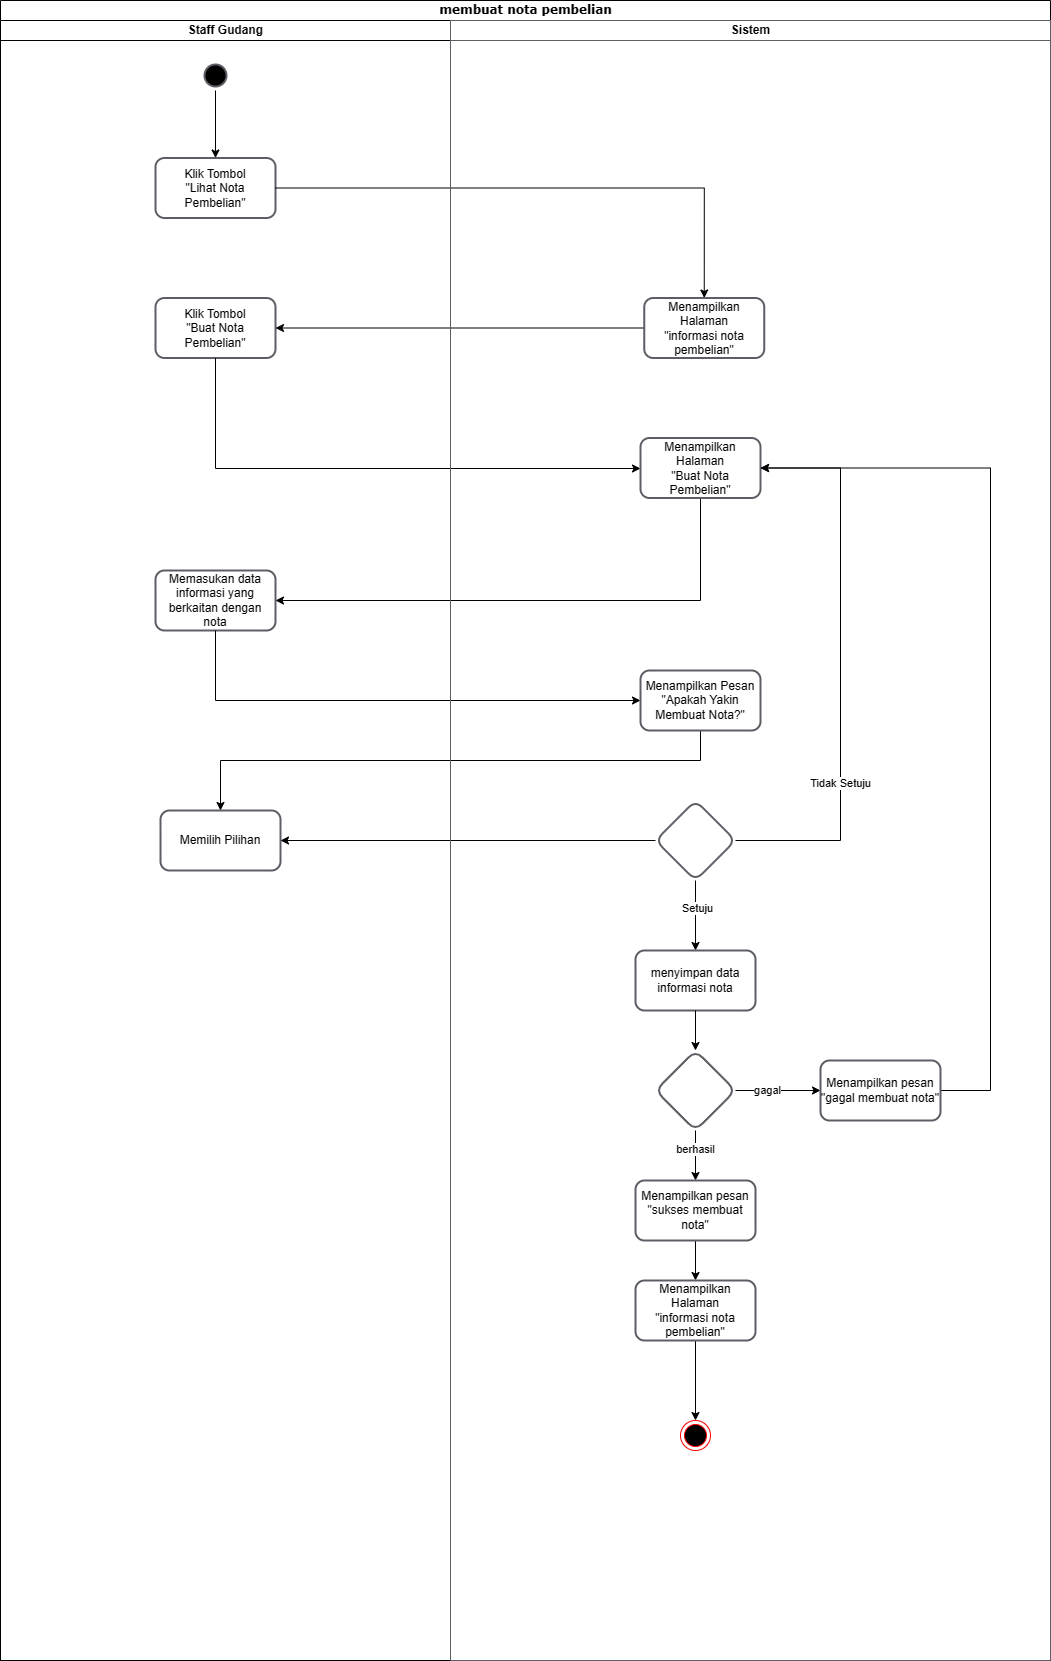

The diagram above was exported from draw.io. Its source (the exported page's mxGraphModel, read from the mxfile embedded in the PNG):
<mxGraphModel dx="981" dy="571" grid="1" gridSize="10" guides="1" tooltips="1" connect="1" arrows="1" fold="1" page="1" pageScale="1" pageWidth="1169" pageHeight="827" math="0" shadow="0">
  <root>
    <mxCell id="0" />
    <mxCell id="1" parent="0" />
    <mxCell id="tIn3cYg1mujk02UD2vSG-1" value="membuat nota pembelian" style="swimlane;html=1;childLayout=stackLayout;startSize=20;rounded=0;shadow=0;comic=0;labelBackgroundColor=none;strokeWidth=1;fontFamily=Verdana;fontSize=12;align=center;" parent="1" vertex="1">
      <mxGeometry x="540" y="40" width="1050" height="1660" as="geometry" />
    </mxCell>
    <mxCell id="tIn3cYg1mujk02UD2vSG-2" value="Staff Gudang" style="swimlane;html=1;startSize=20;" parent="tIn3cYg1mujk02UD2vSG-1" vertex="1">
      <mxGeometry y="20" width="450" height="1640" as="geometry" />
    </mxCell>
    <mxCell id="tIn3cYg1mujk02UD2vSG-3" value="Klik Tombol&lt;br&gt;&quot;Lihat Nota Pembelian&quot;" style="whiteSpace=wrap;html=1;fillColor=none;strokeColor=#5e5c64;strokeWidth=2;rounded=1;" parent="tIn3cYg1mujk02UD2vSG-2" vertex="1">
      <mxGeometry x="155" y="137.5" width="120" height="60" as="geometry" />
    </mxCell>
    <mxCell id="tIn3cYg1mujk02UD2vSG-4" value="" style="ellipse;html=1;shape=startState;fillColor=#000000;strokeColor=#5e5c64;strokeWidth=2;" parent="tIn3cYg1mujk02UD2vSG-2" vertex="1">
      <mxGeometry x="200" y="40" width="30" height="30" as="geometry" />
    </mxCell>
    <mxCell id="tIn3cYg1mujk02UD2vSG-5" value="" style="edgeStyle=orthogonalEdgeStyle;rounded=0;orthogonalLoop=1;jettySize=auto;html=1;entryX=0.5;entryY=0;entryDx=0;entryDy=0;" parent="tIn3cYg1mujk02UD2vSG-2" source="tIn3cYg1mujk02UD2vSG-4" target="tIn3cYg1mujk02UD2vSG-3" edge="1">
      <mxGeometry relative="1" as="geometry">
        <mxPoint x="675" y="130" as="targetPoint" />
      </mxGeometry>
    </mxCell>
    <mxCell id="tIn3cYg1mujk02UD2vSG-6" value="&lt;div&gt;Klik Tombol &lt;br&gt;&lt;/div&gt;&lt;div&gt;&quot;Buat Nota Pembelian&quot;&lt;br&gt;&lt;/div&gt;" style="whiteSpace=wrap;html=1;fillColor=none;strokeColor=#5e5c64;strokeWidth=2;rounded=1;" parent="tIn3cYg1mujk02UD2vSG-2" vertex="1">
      <mxGeometry x="155" y="277.5" width="120" height="60" as="geometry" />
    </mxCell>
    <mxCell id="tIn3cYg1mujk02UD2vSG-7" value="Memasukan data informasi yang berkaitan dengan nota" style="whiteSpace=wrap;html=1;fillColor=none;strokeColor=#5e5c64;strokeWidth=2;rounded=1;" parent="tIn3cYg1mujk02UD2vSG-2" vertex="1">
      <mxGeometry x="155" y="550" width="120" height="60" as="geometry" />
    </mxCell>
    <mxCell id="tIn3cYg1mujk02UD2vSG-8" value="Memilih Pilihan" style="whiteSpace=wrap;html=1;fillColor=none;strokeColor=#5e5c64;strokeWidth=2;rounded=1;" parent="tIn3cYg1mujk02UD2vSG-2" vertex="1">
      <mxGeometry x="160" y="790" width="120" height="60" as="geometry" />
    </mxCell>
    <mxCell id="tIn3cYg1mujk02UD2vSG-9" value="" style="edgeStyle=orthogonalEdgeStyle;rounded=0;orthogonalLoop=1;jettySize=auto;html=1;entryX=0.5;entryY=0;entryDx=0;entryDy=0;" parent="tIn3cYg1mujk02UD2vSG-1" source="tIn3cYg1mujk02UD2vSG-3" target="tIn3cYg1mujk02UD2vSG-17" edge="1">
      <mxGeometry relative="1" as="geometry">
        <mxPoint x="627.5" y="188.71428571428567" as="targetPoint" />
      </mxGeometry>
    </mxCell>
    <mxCell id="tIn3cYg1mujk02UD2vSG-10" value="" style="edgeStyle=orthogonalEdgeStyle;rounded=0;orthogonalLoop=1;jettySize=auto;html=1;" parent="tIn3cYg1mujk02UD2vSG-1" source="tIn3cYg1mujk02UD2vSG-17" target="tIn3cYg1mujk02UD2vSG-6" edge="1">
      <mxGeometry relative="1" as="geometry" />
    </mxCell>
    <mxCell id="tIn3cYg1mujk02UD2vSG-11" value="" style="edgeStyle=orthogonalEdgeStyle;rounded=0;orthogonalLoop=1;jettySize=auto;html=1;" parent="tIn3cYg1mujk02UD2vSG-1" source="tIn3cYg1mujk02UD2vSG-6" target="tIn3cYg1mujk02UD2vSG-18" edge="1">
      <mxGeometry relative="1" as="geometry">
        <Array as="points">
          <mxPoint x="215" y="468" />
        </Array>
      </mxGeometry>
    </mxCell>
    <mxCell id="tIn3cYg1mujk02UD2vSG-12" value="" style="edgeStyle=orthogonalEdgeStyle;rounded=0;orthogonalLoop=1;jettySize=auto;html=1;" parent="tIn3cYg1mujk02UD2vSG-1" source="tIn3cYg1mujk02UD2vSG-18" target="tIn3cYg1mujk02UD2vSG-7" edge="1">
      <mxGeometry relative="1" as="geometry">
        <Array as="points">
          <mxPoint x="700" y="600" />
        </Array>
      </mxGeometry>
    </mxCell>
    <mxCell id="tIn3cYg1mujk02UD2vSG-13" value="" style="edgeStyle=orthogonalEdgeStyle;rounded=0;orthogonalLoop=1;jettySize=auto;html=1;" parent="tIn3cYg1mujk02UD2vSG-1" source="tIn3cYg1mujk02UD2vSG-7" target="tIn3cYg1mujk02UD2vSG-19" edge="1">
      <mxGeometry relative="1" as="geometry">
        <Array as="points">
          <mxPoint x="215" y="700" />
        </Array>
      </mxGeometry>
    </mxCell>
    <mxCell id="tIn3cYg1mujk02UD2vSG-14" value="" style="edgeStyle=orthogonalEdgeStyle;rounded=0;orthogonalLoop=1;jettySize=auto;html=1;" parent="tIn3cYg1mujk02UD2vSG-1" source="tIn3cYg1mujk02UD2vSG-24" target="tIn3cYg1mujk02UD2vSG-8" edge="1">
      <mxGeometry relative="1" as="geometry" />
    </mxCell>
    <mxCell id="tIn3cYg1mujk02UD2vSG-15" style="edgeStyle=orthogonalEdgeStyle;rounded=0;orthogonalLoop=1;jettySize=auto;html=1;entryX=0.5;entryY=0;entryDx=0;entryDy=0;" parent="tIn3cYg1mujk02UD2vSG-1" source="tIn3cYg1mujk02UD2vSG-19" target="tIn3cYg1mujk02UD2vSG-8" edge="1">
      <mxGeometry relative="1" as="geometry">
        <Array as="points">
          <mxPoint x="700" y="760" />
          <mxPoint x="220" y="760" />
        </Array>
      </mxGeometry>
    </mxCell>
    <mxCell id="tIn3cYg1mujk02UD2vSG-16" value="Sistem" style="swimlane;html=1;startSize=20;strokeColor=#5e5c64;" parent="tIn3cYg1mujk02UD2vSG-1" vertex="1">
      <mxGeometry x="450" y="20" width="600" height="1640" as="geometry">
        <mxRectangle x="660" y="20" width="40" height="970" as="alternateBounds" />
      </mxGeometry>
    </mxCell>
    <mxCell id="tIn3cYg1mujk02UD2vSG-17" value="Menampilkan Halaman &lt;br&gt;&quot;informasi nota pembelian&quot;" style="whiteSpace=wrap;html=1;fillColor=none;strokeColor=#5e5c64;strokeWidth=2;rounded=1;" parent="tIn3cYg1mujk02UD2vSG-16" vertex="1">
      <mxGeometry x="193.75" y="277.5" width="120" height="60" as="geometry" />
    </mxCell>
    <mxCell id="tIn3cYg1mujk02UD2vSG-18" value="Menampilkan Halaman &lt;br&gt;&quot;Buat Nota Pembelian&quot;" style="whiteSpace=wrap;html=1;fillColor=none;strokeColor=#5e5c64;strokeWidth=2;rounded=1;" parent="tIn3cYg1mujk02UD2vSG-16" vertex="1">
      <mxGeometry x="190" y="417.5" width="120" height="60" as="geometry" />
    </mxCell>
    <mxCell id="tIn3cYg1mujk02UD2vSG-19" value="Menampilkan Pesan&lt;br&gt;&quot;Apakah Yakin Membuat Nota?&quot;" style="whiteSpace=wrap;html=1;fillColor=none;strokeColor=#5e5c64;strokeWidth=2;rounded=1;" parent="tIn3cYg1mujk02UD2vSG-16" vertex="1">
      <mxGeometry x="190" y="650" width="120" height="60" as="geometry" />
    </mxCell>
    <mxCell id="tIn3cYg1mujk02UD2vSG-20" style="edgeStyle=orthogonalEdgeStyle;rounded=0;orthogonalLoop=1;jettySize=auto;html=1;entryX=1;entryY=0.5;entryDx=0;entryDy=0;" parent="tIn3cYg1mujk02UD2vSG-16" source="tIn3cYg1mujk02UD2vSG-24" target="tIn3cYg1mujk02UD2vSG-18" edge="1">
      <mxGeometry relative="1" as="geometry">
        <Array as="points">
          <mxPoint x="390" y="820" />
          <mxPoint x="390" y="448" />
        </Array>
      </mxGeometry>
    </mxCell>
    <mxCell id="tIn3cYg1mujk02UD2vSG-21" value="Tidak Setuju" style="edgeLabel;html=1;align=center;verticalAlign=middle;resizable=0;points=[];" parent="tIn3cYg1mujk02UD2vSG-20" vertex="1" connectable="0">
      <mxGeometry x="-0.4164" relative="1" as="geometry">
        <mxPoint x="-1" as="offset" />
      </mxGeometry>
    </mxCell>
    <mxCell id="tIn3cYg1mujk02UD2vSG-22" value="" style="edgeStyle=orthogonalEdgeStyle;rounded=0;orthogonalLoop=1;jettySize=auto;html=1;entryX=0.5;entryY=0;entryDx=0;entryDy=0;" parent="tIn3cYg1mujk02UD2vSG-16" source="tIn3cYg1mujk02UD2vSG-24" target="tIn3cYg1mujk02UD2vSG-27" edge="1">
      <mxGeometry relative="1" as="geometry">
        <mxPoint x="245" y="950" as="targetPoint" />
      </mxGeometry>
    </mxCell>
    <mxCell id="tIn3cYg1mujk02UD2vSG-23" value="Setuju" style="edgeLabel;html=1;align=center;verticalAlign=middle;resizable=0;points=[];" parent="tIn3cYg1mujk02UD2vSG-22" vertex="1" connectable="0">
      <mxGeometry x="-0.2211" y="1" relative="1" as="geometry">
        <mxPoint as="offset" />
      </mxGeometry>
    </mxCell>
    <mxCell id="tIn3cYg1mujk02UD2vSG-24" value="" style="rhombus;whiteSpace=wrap;html=1;fillColor=none;strokeColor=#5e5c64;strokeWidth=2;rounded=1;" parent="tIn3cYg1mujk02UD2vSG-16" vertex="1">
      <mxGeometry x="205" y="780" width="80" height="80" as="geometry" />
    </mxCell>
    <mxCell id="tIn3cYg1mujk02UD2vSG-25" value="" style="edgeStyle=orthogonalEdgeStyle;rounded=0;orthogonalLoop=1;jettySize=auto;html=1;" parent="tIn3cYg1mujk02UD2vSG-16" source="tIn3cYg1mujk02UD2vSG-34" target="tIn3cYg1mujk02UD2vSG-29" edge="1">
      <mxGeometry relative="1" as="geometry" />
    </mxCell>
    <mxCell id="tIn3cYg1mujk02UD2vSG-26" value="berhasil" style="edgeLabel;html=1;align=center;verticalAlign=middle;resizable=0;points=[];" parent="tIn3cYg1mujk02UD2vSG-25" vertex="1" connectable="0">
      <mxGeometry x="-0.2613" y="-1" relative="1" as="geometry">
        <mxPoint as="offset" />
      </mxGeometry>
    </mxCell>
    <mxCell id="tIn3cYg1mujk02UD2vSG-27" value="menyimpan data informasi nota" style="whiteSpace=wrap;html=1;fillColor=none;strokeColor=#5e5c64;rounded=1;strokeWidth=2;" parent="tIn3cYg1mujk02UD2vSG-16" vertex="1">
      <mxGeometry x="185" y="930" width="120" height="60" as="geometry" />
    </mxCell>
    <mxCell id="tIn3cYg1mujk02UD2vSG-28" style="edgeStyle=orthogonalEdgeStyle;rounded=0;orthogonalLoop=1;jettySize=auto;html=1;entryX=0.5;entryY=0;entryDx=0;entryDy=0;" parent="tIn3cYg1mujk02UD2vSG-16" source="tIn3cYg1mujk02UD2vSG-29" target="tIn3cYg1mujk02UD2vSG-31" edge="1">
      <mxGeometry relative="1" as="geometry" />
    </mxCell>
    <mxCell id="tIn3cYg1mujk02UD2vSG-29" value="Menampilkan pesan &quot;sukses membuat nota&quot;" style="rounded=1;whiteSpace=wrap;html=1;fillColor=none;strokeColor=#5e5c64;strokeWidth=2;" parent="tIn3cYg1mujk02UD2vSG-16" vertex="1">
      <mxGeometry x="185" y="1160" width="120" height="60" as="geometry" />
    </mxCell>
    <mxCell id="tIn3cYg1mujk02UD2vSG-30" style="edgeStyle=orthogonalEdgeStyle;rounded=0;orthogonalLoop=1;jettySize=auto;html=1;entryX=0.5;entryY=0;entryDx=0;entryDy=0;" parent="tIn3cYg1mujk02UD2vSG-16" source="tIn3cYg1mujk02UD2vSG-31" target="tIn3cYg1mujk02UD2vSG-38" edge="1">
      <mxGeometry relative="1" as="geometry" />
    </mxCell>
    <mxCell id="tIn3cYg1mujk02UD2vSG-31" value="Menampilkan Halaman &lt;br&gt;&quot;informasi nota pembelian&quot;" style="rounded=1;whiteSpace=wrap;html=1;fillColor=none;strokeColor=#5e5c64;strokeWidth=2;" parent="tIn3cYg1mujk02UD2vSG-16" vertex="1">
      <mxGeometry x="185" y="1260" width="120" height="60" as="geometry" />
    </mxCell>
    <mxCell id="tIn3cYg1mujk02UD2vSG-32" style="edgeStyle=orthogonalEdgeStyle;rounded=0;orthogonalLoop=1;jettySize=auto;html=1;entryX=0;entryY=0.5;entryDx=0;entryDy=0;" parent="tIn3cYg1mujk02UD2vSG-16" source="tIn3cYg1mujk02UD2vSG-34" target="tIn3cYg1mujk02UD2vSG-37" edge="1">
      <mxGeometry relative="1" as="geometry" />
    </mxCell>
    <mxCell id="tIn3cYg1mujk02UD2vSG-33" value="gagal" style="edgeLabel;html=1;align=center;verticalAlign=middle;resizable=0;points=[];" parent="tIn3cYg1mujk02UD2vSG-32" vertex="1" connectable="0">
      <mxGeometry x="-0.2639" y="1" relative="1" as="geometry">
        <mxPoint as="offset" />
      </mxGeometry>
    </mxCell>
    <mxCell id="tIn3cYg1mujk02UD2vSG-34" value="" style="rhombus;whiteSpace=wrap;html=1;fillColor=none;strokeColor=#5e5c64;strokeWidth=2;rounded=1;" parent="tIn3cYg1mujk02UD2vSG-16" vertex="1">
      <mxGeometry x="205" y="1030" width="80" height="80" as="geometry" />
    </mxCell>
    <mxCell id="tIn3cYg1mujk02UD2vSG-35" value="" style="edgeStyle=orthogonalEdgeStyle;rounded=0;orthogonalLoop=1;jettySize=auto;html=1;" parent="tIn3cYg1mujk02UD2vSG-16" source="tIn3cYg1mujk02UD2vSG-27" target="tIn3cYg1mujk02UD2vSG-34" edge="1">
      <mxGeometry relative="1" as="geometry">
        <mxPoint x="1235" y="1050" as="sourcePoint" />
        <mxPoint x="1235" y="1220" as="targetPoint" />
      </mxGeometry>
    </mxCell>
    <mxCell id="tIn3cYg1mujk02UD2vSG-36" style="edgeStyle=orthogonalEdgeStyle;rounded=0;orthogonalLoop=1;jettySize=auto;html=1;entryX=1;entryY=0.5;entryDx=0;entryDy=0;" parent="tIn3cYg1mujk02UD2vSG-16" source="tIn3cYg1mujk02UD2vSG-37" target="tIn3cYg1mujk02UD2vSG-18" edge="1">
      <mxGeometry relative="1" as="geometry">
        <Array as="points">
          <mxPoint x="540" y="1070" />
          <mxPoint x="540" y="448" />
        </Array>
      </mxGeometry>
    </mxCell>
    <mxCell id="tIn3cYg1mujk02UD2vSG-37" value="Menampilkan pesan &quot;gagal membuat nota&quot;" style="rounded=1;whiteSpace=wrap;html=1;fillColor=none;strokeColor=#5e5c64;strokeWidth=2;" parent="tIn3cYg1mujk02UD2vSG-16" vertex="1">
      <mxGeometry x="370" y="1040" width="120" height="60" as="geometry" />
    </mxCell>
    <mxCell id="tIn3cYg1mujk02UD2vSG-38" value="" style="ellipse;html=1;shape=endState;fillColor=#000000;strokeColor=#ff0000;" parent="tIn3cYg1mujk02UD2vSG-16" vertex="1">
      <mxGeometry x="230" y="1400" width="30" height="30" as="geometry" />
    </mxCell>
  </root>
</mxGraphModel>